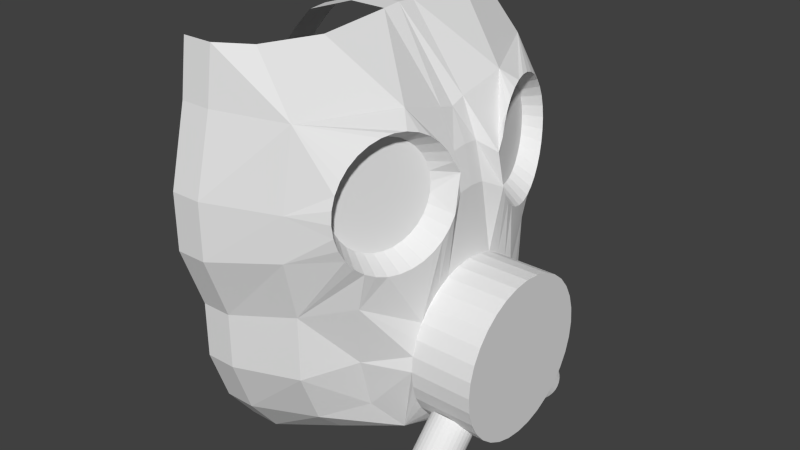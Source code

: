 # Source: MasqueAGaz.blend  (saved by Blender 2.70.0; exported with 4.5.12 LTS)
import bpy
from mathutils import Matrix  # noqa: F401  (used for matrix-valued properties, if any)

bpy.ops.wm.read_factory_settings(use_empty=True)
scene = bpy.context.scene
scene.name = 'Scene'

# ---- collections
col_collection_1 = bpy.data.collections.new('Collection 1'); scene.collection.children.link(col_collection_1)

# ---- world
world_world = bpy.data.worlds.new('World'); scene.world = world_world
world_world.color = (0.05088, 0.05088, 0.05088)
world_world.use_sun_shadow = False
world_world.sun_shadow_jitter_overblur = 0.0
world_world.cycles.sampling_method = 'MANUAL'
world_world.cycles.sample_map_resolution = 256

# ---- meshes
me_cylinder_001 = bpy.data.meshes.new('Cylinder.001')
me_cylinder_001.from_pydata([(1.691, -0.1951, 0.3194), (1.691, -0.1951, 1.095), (1.634, -0.397, 0.3194), (1.634, -0.3827, 1.095), (1.541, -0.5556, 0.3194), (1.541, -0.5556, 1.095), (1.417, -0.7071, 0.3194), (1.417, -0.7071, 1.095), (1.266, -0.8315, 0.3194), (1.266, -0.8315, 1.095), (1.093, -0.9239, 0.3194), (1.093, -0.9239, 1.095), (0.905, -0.9808, 0.3194), (0.905, -0.9808, 1.095), (0.71, -1.0, 0.3194), (0.7099, -1.0, 1.095), (0.5149, -0.9808, 0.3194), (0.5149, -0.9808, 1.095), (0.3273, -0.9239, 0.3194), (0.3273, -0.9239, 1.095), (0.1544, -0.8315, 0.3194), (0.1544, -0.8315, 1.095), (0.002844, -0.7071, 0.3194), (0.002843, -0.7071, 1.095), (-0.1215, -0.5556, 0.3194), (-0.1215, -0.5556, 1.095), (-0.2139, -0.3827, 0.3194), (-0.2139, -0.3827, 1.095), (-0.2708, -0.1951, 0.3194), (-0.2708, -0.1951, 1.095), (-1.033, -0.4352, 0.4363), (-1.159, -0.1951, 0.3194), (-1.479, -0.3429, 0.4231), (-1.358, -0.5047, 0.1568), (-1.237, -0.5171, 0.1604), (-1.12, -0.552, 0.1571), (-0.8995, -0.5046, 0.4238), (-1.012, -0.6081, 0.147), (-0.782, -0.5976, 0.4034), (-0.9174, -0.6831, 0.1306), (-0.6853, -0.7105, 0.3759), (-0.8394, -0.7742, 0.1084), (-0.613, -0.839, 0.3424), (-0.781, -0.8779, 0.08132), (-0.568, -0.9782, 0.3041), (-0.7447, -0.9902, 0.05041), (-0.5519, -1.123, 0.2625), (-0.7317, -1.107, 0.01684), (-0.5654, -1.267, 0.2192), (-0.7427, -1.223, -0.01809), (-0.608, -1.405, 0.1759), (-0.777, -1.335, -0.05306), (-0.6781, -1.533, 0.1342), (-0.8335, -1.438, -0.08671), (-0.7728, -1.644, 0.09571), (-0.91, -1.528, -0.1177), (-0.8887, -1.735, 0.06195), (-1.004, -1.601, -0.145), (-1.021, -1.802, 0.03421), (-1.11, -1.655, -0.1674), (-1.165, -1.843, 0.01354), (-1.227, -1.688, -0.1841), (-1.315, -1.856, 0.0007429), (-1.348, -1.699, -0.1944), (-1.466, -1.841, -0.003693), (-1.469, -1.686, -0.198), (-1.611, -1.798, 0.0004041), (-1.586, -1.652, -0.1947), (-1.744, -1.728, 0.01288), (-1.694, -1.595, -0.1846), (-1.862, -1.635, 0.03324), (-1.789, -1.52, -0.1682), (-1.959, -1.522, 0.06072), (-1.867, -1.429, -0.146), (-2.031, -1.394, 0.09426), (-1.925, -1.326, -0.1189), (-2.076, -1.255, 0.1326), (-1.962, -1.213, -0.088), (-2.092, -1.11, 0.1742), (-1.974, -1.097, -0.05444), (-2.078, -0.966, 0.2175), (-1.964, -0.9804, -0.0195), (-2.036, -0.8275, 0.2608), (-1.929, -0.8686, 0.01547), (-1.966, -0.7001, 0.3025), (-1.873, -0.7659, 0.04912), (-1.871, -0.5888, 0.341), (-1.796, -0.676, 0.08016), (-1.755, -0.4977, 0.3747), (-1.703, -0.6025, 0.1074), (-1.623, -0.4304, 0.4025), (-1.596, -0.5482, 0.1298), (-1.479, -0.5152, 0.1465), (-1.613, -0.1951, 0.2161), (-2.235, -0.7936, 0.04134), (-2.06, -0.2003, 0.04134), (-2.927, -1.145, -0.6947), (-2.984, -0.2355, -0.6947), (-2.268, -1.895, -0.4467), (-2.927, -1.802, -0.9664), (-2.268, -2.13, -1.358), (-2.927, -2.037, -1.357), (-2.268, -2.13, -1.738), (-2.927, -2.037, -1.738), (-1.338, -2.362, -1.358), (-1.338, -2.362, -1.738), (-0.6452, -2.362, -1.358), (-0.6452, -2.362, -1.738), (0.1227, -2.088, -1.358), (0.1227, -2.088, -1.738), (0.8012, -2.088, -1.358), (0.8012, -2.088, -1.738), (1.463, -1.855, -1.358), (1.463, -1.855, -1.738), (1.929, -1.496, -1.358), (1.929, -1.496, -1.738), (2.152, -1.059, -1.358), (2.152, -1.059, -1.738), (-1.338, -2.042, -0.4732), (-0.7871, -2.044, -0.5038), (-0.04442, -1.849, -0.5417), (1.737, -1.206, -0.5724), (0.7489, -1.843, -0.5428), (1.403, -1.568, -0.5635), (0.5927, -1.341, -0.117), (1.662, -0.8075, 0.06341), (-0.2006, -1.496, 0.01581), (1.247, -1.155, -0.1377), (1.57, -1.247, 0.7755), (1.198, -0.8738, 0.7755), (1.56, -1.257, 0.7261), (1.187, -0.8844, 0.7261), (1.556, -1.261, 0.6747), (1.184, -0.888, 0.6747), (1.215, -0.8566, 0.8211), (1.587, -1.23, 0.8211), (1.238, -0.8335, 0.861), (1.611, -1.206, 0.861), (1.267, -0.8053, 0.8938), (1.639, -1.178, 0.8938), (1.299, -0.7731, 0.9181), (1.671, -1.146, 0.9181), (1.334, -0.7382, 0.9331), (1.706, -1.111, 0.9331), (1.37, -0.7019, 0.9382), (1.742, -1.075, 0.9382), (1.407, -0.6656, 0.9331), (1.779, -1.039, 0.9331), (1.442, -0.6307, 0.9181), (1.814, -1.004, 0.9181), (1.474, -0.5985, 0.8938), (1.846, -0.9714, 0.8938), (1.502, -0.5703, 0.861), (1.874, -0.9432, 0.861), (1.525, -0.5471, 0.8211), (1.897, -0.9201, 0.8211), (1.542, -0.5299, 0.7755), (1.915, -0.9029, 0.7755), (1.553, -0.5194, 0.7261), (1.925, -0.8923, 0.7261), (1.557, -0.5158, 0.6747), (1.929, -0.8887, 0.6747), (1.553, -0.5194, 0.6233), (1.925, -0.8923, 0.6233), (1.542, -0.5299, 0.5739), (1.915, -0.9029, 0.5739), (1.525, -0.5471, 0.5284), (1.897, -0.9201, 0.5284), (1.502, -0.5703, 0.4884), (1.874, -0.9432, 0.4884), (1.474, -0.5985, 0.4557), (1.846, -0.9714, 0.4557), (1.442, -0.6307, 0.4313), (1.814, -1.004, 0.4313), (1.407, -0.6656, 0.4163), (1.779, -1.039, 0.4163), (1.37, -0.7019, 0.4113), (1.742, -1.075, 0.4113), (1.334, -0.7382, 0.4163), (1.706, -1.111, 0.4163), (1.299, -0.7731, 0.4313), (1.671, -1.146, 0.4313), (1.267, -0.8053, 0.4557), (1.639, -1.178, 0.4557), (1.238, -0.8335, 0.4884), (1.611, -1.206, 0.4884), (1.215, -0.8566, 0.5284), (1.587, -1.23, 0.5284), (1.198, -0.8738, 0.5739), (1.57, -1.247, 0.5739), (1.187, -0.8844, 0.6233), (1.56, -1.257, 0.6233), (-2.984, -0.2355, -1.153), (-2.778, -0.2355, -1.766), (-2.536, -0.2355, -1.994), (-2.323, -0.2355, -2.167), (-2.067, -0.2355, -2.244), (-1.83, -0.2355, -2.31), (-1.362, -0.2355, -2.365), (-0.5455, -0.2355, -2.401), (-0.1825, -0.4286, -2.452), (0.434, -0.5644, -2.354), (0.768, -0.6155, -2.278), (0.7225, -0.2376, -2.25), (1.71, 1.894e-07, 0.3194), (1.71, 1.894e-07, 1.095), (1.691, 0.1951, 0.3194), (1.691, 0.1951, 1.095), (1.634, 0.397, 0.3194), (1.634, 0.3827, 1.095), (1.541, 0.5556, 0.3194), (1.541, 0.5556, 1.095), (1.417, 0.7071, 0.3194), (1.417, 0.7071, 1.095), (1.266, 0.8315, 0.3194), (1.266, 0.8315, 1.095), (1.093, 0.9239, 0.3194), (1.093, 0.9239, 1.095), (0.905, 0.9808, 0.3194), (0.905, 0.9808, 1.095), (0.71, 1.0, 0.3194), (0.7099, 1.0, 1.095), (0.5149, 0.9808, 0.3194), (0.5149, 0.9808, 1.095), (0.3273, 0.9239, 0.3194), (0.3273, 0.9239, 1.095), (0.1544, 0.8315, 0.3194), (0.1544, 0.8315, 1.095), (0.002844, 0.7071, 0.3194), (0.002843, 0.7071, 1.095), (-0.1215, 0.5556, 0.3194), (-0.1215, 0.5556, 1.095), (-0.2139, 0.3827, 0.3194), (-0.2139, 0.3827, 1.095), (-0.2708, 0.1951, 0.3194), (-0.2708, 0.1951, 1.095), (-0.29, 1.894e-07, 1.095), (-1.033, 0.4352, 0.4363), (-1.159, 0.1951, 0.3194), (-1.479, 0.3378, 0.4231), (-1.358, 0.5047, 0.1568), (-1.237, 0.5171, 0.1604), (-1.12, 0.552, 0.1571), (-0.8995, 0.5046, 0.4238), (-1.012, 0.6081, 0.147), (-0.782, 0.5976, 0.4034), (-0.9174, 0.6831, 0.1306), (-0.6853, 0.7105, 0.3759), (-0.8394, 0.7742, 0.1084), (-0.613, 0.839, 0.3424), (-0.781, 0.8779, 0.08132), (-0.568, 0.9782, 0.3041), (-0.7447, 0.9902, 0.05041), (-0.5519, 1.123, 0.2625), (-0.7317, 1.107, 0.01684), (-0.5654, 1.267, 0.2192), (-0.7427, 1.223, -0.01809), (-0.608, 1.405, 0.1759), (-0.777, 1.335, -0.05306), (-0.6781, 1.533, 0.1342), (-0.8335, 1.438, -0.08671), (-0.7728, 1.644, 0.09571), (-0.91, 1.528, -0.1177), (-0.8887, 1.735, 0.06195), (-1.004, 1.601, -0.145), (-1.021, 1.802, 0.03421), (-1.11, 1.655, -0.1674), (-1.165, 1.843, 0.01354), (-1.227, 1.688, -0.1841), (-1.315, 1.856, 0.0007429), (-1.348, 1.699, -0.1944), (-1.466, 1.841, -0.003693), (-1.469, 1.686, -0.198), (-1.611, 1.798, 0.0004041), (-1.586, 1.652, -0.1947), (-1.744, 1.728, 0.01288), (-1.694, 1.595, -0.1846), (-1.862, 1.635, 0.03324), (-1.789, 1.52, -0.1682), (-1.959, 1.522, 0.06072), (-1.867, 1.429, -0.146), (-2.031, 1.394, 0.09426), (-1.925, 1.326, -0.1189), (-2.076, 1.255, 0.1326), (-1.962, 1.213, -0.088), (-2.092, 1.11, 0.1742), (-1.974, 1.097, -0.05444), (-2.078, 0.966, 0.2175), (-1.964, 0.9804, -0.0195), (-2.036, 0.8275, 0.2608), (-1.929, 0.8686, 0.01547), (-1.966, 0.7001, 0.3025), (-1.873, 0.7659, 0.04912), (-1.871, 0.5888, 0.341), (-1.796, 0.676, 0.08016), (-1.755, 0.4977, 0.3747), (-1.703, 0.6025, 0.1074), (-1.623, 0.4304, 0.4025), (-1.596, 0.5482, 0.1298), (-1.479, 0.5152, 0.1465), (-1.178, 1.894e-07, 0.3194), (-1.613, 0.1951, 0.2161), (-2.207, 0.8343, 0.04134), (-2.08, 0.1798, 0.04134), (-2.927, 1.145, -0.6947), (-2.984, 0.2355, -0.6947), (-3.003, 1.894e-07, -0.6947), (-2.268, 1.895, -0.4467), (-2.927, 1.802, -0.9664), (-2.268, 2.13, -1.358), (-2.927, 2.037, -1.357), (-2.268, 2.13, -1.738), (-2.927, 2.037, -1.738), (-1.338, 2.362, -1.358), (-1.338, 2.362, -1.738), (-0.6452, 2.362, -1.358), (-0.6452, 2.362, -1.738), (0.1227, 2.088, -1.358), (0.1227, 2.088, -1.738), (0.8012, 2.088, -1.358), (0.8012, 2.088, -1.738), (1.463, 1.855, -1.358), (1.463, 1.855, -1.738), (1.929, 1.496, -1.358), (1.929, 1.496, -1.738), (2.152, 1.059, -1.358), (2.152, 1.059, -1.738), (2.258, 1.894e-07, -1.738), (-1.338, 2.042, -0.4732), (-0.7871, 2.044, -0.5038), (-0.04442, 1.849, -0.5417), (1.737, 1.206, -0.5724), (0.7489, 1.843, -0.5428), (1.403, 1.568, -0.5635), (0.5927, 1.341, -0.117), (1.662, 0.8075, 0.06341), (-0.2006, 1.496, 0.01581), (1.247, 1.155, -0.1377), (1.57, 1.247, 0.7755), (1.198, 0.8738, 0.7755), (1.56, 1.257, 0.7261), (1.187, 0.8844, 0.7261), (1.556, 1.261, 0.6747), (1.184, 0.888, 0.6747), (1.215, 0.8566, 0.8211), (1.587, 1.23, 0.8211), (1.238, 0.8335, 0.861), (1.611, 1.206, 0.861), (1.267, 0.8053, 0.8938), (1.639, 1.178, 0.8938), (1.299, 0.7731, 0.9181), (1.671, 1.146, 0.9181), (1.334, 0.7382, 0.9331), (1.706, 1.111, 0.9331), (1.37, 0.7019, 0.9382), (1.742, 1.075, 0.9382), (1.407, 0.6656, 0.9331), (1.779, 1.039, 0.9331), (1.442, 0.6307, 0.9181), (1.814, 1.004, 0.9181), (1.474, 0.5985, 0.8938), (1.846, 0.9714, 0.8938), (1.502, 0.5703, 0.861), (1.874, 0.9432, 0.861), (1.525, 0.5471, 0.8211), (1.897, 0.9201, 0.8211), (1.542, 0.5299, 0.7755), (1.915, 0.9029, 0.7755), (1.553, 0.5194, 0.7261), (1.925, 0.8923, 0.7261), (1.557, 0.5158, 0.6747), (1.929, 0.8887, 0.6747), (1.553, 0.5194, 0.6233), (1.925, 0.8923, 0.6233), (1.542, 0.5299, 0.5739), (1.915, 0.9029, 0.5739), (1.525, 0.5471, 0.5284), (1.897, 0.9201, 0.5284), (1.502, 0.5703, 0.4884), (1.874, 0.9432, 0.4884), (1.474, 0.5985, 0.4557), (1.846, 0.9714, 0.4557), (1.442, 0.6307, 0.4313), (1.814, 1.004, 0.4313), (1.407, 0.6656, 0.4163), (1.779, 1.039, 0.4163), (1.37, 0.7019, 0.4113), (1.742, 1.075, 0.4113), (1.334, 0.7382, 0.4163), (1.706, 1.111, 0.4163), (1.299, 0.7731, 0.4313), (1.671, 1.146, 0.4313), (1.267, 0.8053, 0.4557), (1.639, 1.178, 0.4557), (1.238, 0.8335, 0.4884), (1.611, 1.206, 0.4884), (1.215, 0.8566, 0.5284), (1.587, 1.23, 0.5284), (1.198, 0.8738, 0.5739), (1.57, 1.247, 0.5739), (1.187, 0.8844, 0.6233), (1.56, 1.257, 0.6233), (-0.29, 1.894e-07, 0.3194), (-1.632, 1.894e-07, 0.2161), (-2.017, 1.894e-07, 0.04134), (2.258, 1.894e-07, -1.358), (-2.984, 0.2355, -1.153), (-3.003, 1.894e-07, -1.153), (-2.778, 0.2355, -1.766), (-2.797, 1.894e-07, -1.766), (-2.536, 0.2355, -1.994), (-2.555, 1.894e-07, -1.994), (-2.323, 0.2355, -2.167), (-2.342, 1.894e-07, -2.167), (-2.067, 0.2355, -2.244), (-2.087, 1.894e-07, -2.244), (-1.83, 0.2355, -2.31), (-1.849, 1.894e-07, -2.31), (-1.362, 0.2355, -2.365), (-1.381, 1.894e-07, -2.365), (-0.5455, 0.2355, -2.401), (-0.5647, 1.894e-07, -2.401), (-0.1825, 0.4286, -2.452), (-0.4829, 1.894e-07, -2.431), (0.434, 0.5644, -2.354), (0.5643, 1.894e-07, -2.29), (0.768, 0.6155, -2.278), (0.7225, 0.2376, -2.25)], [], [(204, 205, 1, 0), (0, 1, 3, 2), (2, 3, 5, 4), (4, 5, 7, 6), (6, 7, 9, 8), (8, 9, 11, 10), (10, 11, 13, 12), (12, 13, 15, 14), (14, 15, 17, 16), (16, 17, 19, 18), (18, 19, 21, 20), (20, 21, 23, 22), (22, 23, 25, 24), (24, 25, 27, 26), (26, 27, 29, 28), (30, 34, 35), (36, 37, 39, 38), (38, 39, 41, 40), (40, 41, 43, 42), (42, 43, 45, 44), (44, 45, 47, 46), (46, 47, 49, 48), (48, 49, 51, 50), (50, 51, 53, 52), (52, 53, 55, 54), (54, 55, 57, 56), (56, 57, 59, 58), (58, 59, 61, 60), (60, 61, 63, 62), (62, 63, 65, 64), (64, 65, 67, 66), (66, 67, 69, 68), (68, 69, 71, 70), (70, 71, 73, 72), (72, 73, 75, 74), (74, 75, 77, 76), (76, 77, 79, 78), (78, 79, 81, 80), (80, 81, 83, 82), (82, 83, 85, 84), (84, 85, 87, 86), (86, 87, 89, 88), (88, 89, 91, 90), (34, 33, 92, 91, 89, 87, 85, 83, 81, 79, 77, 75, 73, 71, 69, 67, 65, 63, 61, 59, 57, 55, 53, 51, 49, 47, 45, 43, 41, 39, 37, 35), (32, 33, 34, 30), (30, 35, 37, 36), (26, 28, 31, 30), (94, 95, 97, 96), (32, 92, 33), (90, 91, 92, 32), (30, 31, 93, 32), (32, 93, 95, 94), (36, 24, 26, 30), (38, 22, 24, 36), (42, 20, 22, 38, 40), (82, 84, 86, 88, 90, 32, 94), (94, 96, 99, 98), (98, 99, 101, 100), (100, 101, 103, 102), (100, 102, 105, 104), (104, 105, 107, 106), (106, 107, 109, 108), (108, 109, 111, 110), (110, 111, 113, 112), (112, 113, 115, 114), (114, 115, 117, 116), (98, 100, 104, 118), (118, 104, 106, 119), (119, 106, 108, 120), (123, 112, 114, 121), (120, 108, 110, 122), (122, 110, 112, 123), (118, 119, 60, 62), (114, 116, 121), (121, 116, 0), (0, 2, 121), (82, 94, 80), (64, 118, 62), (66, 118, 64), (98, 118, 66), (68, 98, 66), (70, 72, 74, 76, 78, 80, 94, 98), (70, 98, 68), (123, 121, 125, 127), (119, 120, 56), (60, 119, 58), (58, 119, 56), (54, 120, 52), (56, 120, 54), (120, 122, 124, 126), (122, 123, 127, 124), (126, 124, 16), (52, 120, 126), (52, 126, 50), (50, 126, 48), (48, 126, 20), (48, 20, 46), (46, 20, 44), (44, 20, 42), (18, 20, 126), (18, 126, 16), (16, 124, 14), (124, 127, 14), (127, 125, 14), (164, 165, 167, 166), (144, 145, 147, 146), (146, 147, 149, 148), (2, 125, 121), (14, 125, 12), (10, 12, 125), (8, 10, 125), (6, 8, 125), (4, 6, 125), (2, 4, 125), (142, 143, 145, 144), (162, 163, 165, 164), (140, 141, 143, 142), (160, 161, 163, 162), (138, 139, 141, 140), (158, 159, 161, 160), (136, 137, 139, 138), (156, 157, 159, 158), (134, 135, 137, 136), (154, 155, 157, 156), (129, 128, 135, 134), (152, 153, 155, 154), (131, 130, 128, 129), (150, 151, 153, 152), (133, 132, 130, 131), (148, 149, 151, 150), (166, 167, 169, 168), (168, 169, 171, 170), (170, 171, 173, 172), (172, 173, 175, 174), (174, 175, 177, 176), (176, 177, 179, 178), (178, 179, 181, 180), (180, 181, 183, 182), (182, 183, 185, 184), (184, 185, 187, 186), (186, 187, 189, 188), (171, 169, 167, 165, 163, 161, 159, 157, 155, 153, 151, 149, 147, 145, 143, 141, 139, 137, 135, 128, 130, 132, 191, 189, 187, 185, 183, 181, 179, 177, 175, 173), (190, 191, 132, 133), (188, 189, 191, 190), (1, 205, 236, 29, 27, 25, 23, 21, 19, 17, 15, 13, 11, 9, 7, 5, 3), (28, 29, 236, 402), (31, 300, 403, 93), (28, 402, 300, 31), (93, 403, 404, 95), (95, 404, 306, 97), (116, 117, 327, 405), (204, 0, 116, 405), (97, 306, 407, 192), (192, 407, 409, 193), (193, 409, 411, 194), (194, 411, 413, 195), (195, 413, 415, 196), (196, 415, 417, 197), (197, 417, 419, 198), (198, 419, 421, 199), (199, 421, 423, 200), (200, 423, 425, 201), (201, 425, 203, 202), (202, 203, 117, 115), (204, 206, 207, 205), (206, 208, 209, 207), (208, 210, 211, 209), (210, 212, 213, 211), (212, 214, 215, 213), (214, 216, 217, 215), (216, 218, 219, 217), (218, 220, 221, 219), (220, 222, 223, 221), (222, 224, 225, 223), (224, 226, 227, 225), (226, 228, 229, 227), (228, 230, 231, 229), (230, 232, 233, 231), (232, 234, 235, 233), (237, 242, 241), (243, 245, 246, 244), (245, 247, 248, 246), (247, 249, 250, 248), (249, 251, 252, 250), (251, 253, 254, 252), (253, 255, 256, 254), (255, 257, 258, 256), (257, 259, 260, 258), (259, 261, 262, 260), (261, 263, 264, 262), (263, 265, 266, 264), (265, 267, 268, 266), (267, 269, 270, 268), (269, 271, 272, 270), (271, 273, 274, 272), (273, 275, 276, 274), (275, 277, 278, 276), (277, 279, 280, 278), (279, 281, 282, 280), (281, 283, 284, 282), (283, 285, 286, 284), (285, 287, 288, 286), (287, 289, 290, 288), (289, 291, 292, 290), (291, 293, 294, 292), (293, 295, 296, 294), (295, 297, 298, 296), (241, 242, 244, 246, 248, 250, 252, 254, 256, 258, 260, 262, 264, 266, 268, 270, 272, 274, 276, 278, 280, 282, 284, 286, 288, 290, 292, 294, 296, 298, 299, 240), (239, 237, 241, 240), (237, 243, 244, 242), (232, 237, 238, 234), (302, 304, 305, 303), (239, 240, 299), (297, 239, 299, 298), (237, 239, 301, 238), (239, 302, 303, 301), (243, 237, 232, 230), (245, 243, 230, 228), (249, 247, 245, 228, 226), (289, 302, 239, 297, 295, 293, 291), (302, 307, 308, 304), (307, 309, 310, 308), (309, 311, 312, 310), (309, 313, 314, 311), (313, 315, 316, 314), (315, 317, 318, 316), (317, 319, 320, 318), (319, 321, 322, 320), (321, 323, 324, 322), (323, 325, 326, 324), (307, 328, 313, 309), (328, 329, 315, 313), (329, 330, 317, 315), (333, 331, 323, 321), (330, 332, 319, 317), (332, 333, 321, 319), (328, 269, 267, 329), (323, 331, 325), (331, 206, 325), (206, 331, 208), (289, 287, 302), (271, 269, 328), (273, 271, 328), (307, 273, 328), (275, 273, 307), (277, 307, 302, 287, 285, 283, 281, 279), (277, 275, 307), (333, 337, 335, 331), (329, 263, 330), (267, 265, 329), (265, 263, 329), (261, 259, 330), (263, 261, 330), (330, 336, 334, 332), (332, 334, 337, 333), (336, 222, 334), (259, 336, 330), (259, 257, 336), (257, 255, 336), (255, 226, 336), (255, 253, 226), (253, 251, 226), (251, 249, 226), (224, 336, 226), (224, 222, 336), (222, 220, 334), (334, 220, 337), (337, 220, 335), (374, 376, 377, 375), (354, 356, 357, 355), (356, 358, 359, 357), (208, 331, 335), (220, 218, 335), (216, 335, 218), (214, 335, 216), (212, 335, 214), (210, 335, 212), (208, 335, 210), (352, 354, 355, 353), (372, 374, 375, 373), (350, 352, 353, 351), (370, 372, 373, 371), (348, 350, 351, 349), (368, 370, 371, 369), (346, 348, 349, 347), (366, 368, 369, 367), (344, 346, 347, 345), (364, 366, 367, 365), (339, 344, 345, 338), (362, 364, 365, 363), (341, 339, 338, 340), (360, 362, 363, 361), (343, 341, 340, 342), (358, 360, 361, 359), (376, 378, 379, 377), (378, 380, 381, 379), (380, 382, 383, 381), (382, 384, 385, 383), (384, 386, 387, 385), (386, 388, 389, 387), (388, 390, 391, 389), (390, 392, 393, 391), (392, 394, 395, 393), (394, 396, 397, 395), (396, 398, 399, 397), (381, 383, 385, 387, 389, 391, 393, 395, 397, 399, 401, 342, 340, 338, 345, 347, 349, 351, 353, 355, 357, 359, 361, 363, 365, 367, 369, 371, 373, 375, 377, 379), (400, 343, 342, 401), (398, 400, 401, 399), (207, 209, 211, 213, 215, 217, 219, 221, 223, 225, 227, 229, 231, 233, 235, 236, 205), (234, 402, 236, 235), (238, 301, 403, 300), (234, 238, 300, 402), (301, 303, 404, 403), (303, 305, 306, 404), (325, 405, 327, 326), (204, 405, 325, 206), (305, 406, 407, 306), (406, 408, 409, 407), (408, 410, 411, 409), (410, 412, 413, 411), (412, 414, 415, 413), (414, 416, 417, 415), (416, 418, 419, 417), (418, 420, 421, 419), (420, 422, 423, 421), (422, 424, 425, 423), (424, 426, 427, 425), (426, 324, 326, 427)])
_uv = me_cylinder_001.uv_layers.new(name='UVMap')
_uv.uv.foreach_set('vector', [0.2049, 0.6831, 0.2831, 0.6831, 0.2831, 0.6851, 0.2049, 0.6851, 0.2049, 0.6851, 0.2831, 0.6851, 0.2831, 0.6908, 0.2049, 0.6908, 0.2049, 0.6908, 0.2831, 0.6908, 0.2831, 0.7001, 0.2049, 0.7001, 0.2049, 0.7001, 0.2831, 0.7001, 0.2831, 0.7127, 0.2049, 0.7127, 0.2049, 0.7127, 0.2831, 0.7127, 0.2831, 0.7279, 0.2049, 0.7279, 0.2049, 0.7279, 0.2831, 0.7279, 0.2831, 0.7454, 0.2049, 0.7454, 0.2049, 0.7454, 0.2831, 0.7454, 0.2831, 0.7643, 0.2049, 0.7643, 0.2049, 0.7643, 0.2831, 0.7643, 0.2831, 0.7839, 0.2049, 0.7839, 0.2049, 0.7839, 0.2831, 0.7839, 0.2831, 0.8036, 0.2049, 0.8036, 0.2049, 0.8036, 0.2831, 0.8036, 0.2831, 0.8225, 0.2049, 0.8225, 0.2049, 0.8225, 0.2831, 0.8225, 0.2831, 0.84, 0.2049, 0.84, 0.2049, 0.84, 0.2831, 0.84, 0.2831, 0.8552, 0.2049, 0.8552, 0.2049, 0.8552, 0.2831, 0.8552, 0.2831, 0.8678, 0.2049, 0.8678, 0.2049, 0.8678, 0.2831, 0.8678, 0.2831, 0.8771, 0.2049, 0.8771, 0.2049, 0.8771, 0.2831, 0.8771, 0.2831, 0.8828, 0.2049, 0.8828, 0.5889, 0.7098, 0.5774, 0.7386, 0.5724, 0.7221, 0.5791, 0.6909, 0.5645, 0.7068, 0.5539, 0.6934, 0.566, 0.6743, 0.566, 0.6743, 0.5539, 0.6934, 0.541, 0.6824, 0.55, 0.6606, 0.55, 0.6606, 0.541, 0.6824, 0.5263, 0.6741, 0.5318, 0.6504, 0.5318, 0.6504, 0.5263, 0.6741, 0.5104, 0.669, 0.5121, 0.644, 0.5121, 0.644, 0.5104, 0.669, 0.4939, 0.6672, 0.4917, 0.6417, 0.4917, 0.6417, 0.4939, 0.6672, 0.4775, 0.6687, 0.4713, 0.6436, 0.4713, 0.6436, 0.4775, 0.6687, 0.4617, 0.6736, 0.4517, 0.6497, 0.4517, 0.6497, 0.4617, 0.6736, 0.4471, 0.6816, 0.4337, 0.6596, 0.4337, 0.6596, 0.4471, 0.6816, 0.4344, 0.6924, 0.4179, 0.673, 0.4179, 0.673, 0.4344, 0.6924, 0.424, 0.7056, 0.4051, 0.6894, 0.4051, 0.6894, 0.424, 0.7056, 0.4163, 0.7207, 0.3955, 0.7081, 0.3955, 0.7081, 0.4163, 0.7207, 0.4117, 0.7372, 0.3898, 0.7285, 0.3898, 0.7285, 0.4117, 0.7372, 0.4102, 0.7543, 0.3879, 0.7497, 0.3879, 0.7497, 0.4102, 0.7543, 0.412, 0.7715, 0.3901, 0.771, 0.3901, 0.771, 0.412, 0.7715, 0.4169, 0.788, 0.3962, 0.7915, 0.3962, 0.7915, 0.4169, 0.788, 0.4248, 0.8033, 0.406, 0.8104, 0.406, 0.8104, 0.4248, 0.8033, 0.4354, 0.8167, 0.4192, 0.827, 0.4192, 0.827, 0.4354, 0.8167, 0.4483, 0.8277, 0.4352, 0.8407, 0.4352, 0.8407, 0.4483, 0.8277, 0.463, 0.836, 0.4533, 0.8509, 0.4533, 0.8509, 0.463, 0.836, 0.4789, 0.8411, 0.473, 0.8573, 0.473, 0.8573, 0.4789, 0.8411, 0.4954, 0.8429, 0.4935, 0.8596, 0.4935, 0.8596, 0.4954, 0.8429, 0.5118, 0.8414, 0.5139, 0.8576, 0.5139, 0.8576, 0.5118, 0.8414, 0.5276, 0.8365, 0.5335, 0.8516, 0.5335, 0.8516, 0.5276, 0.8365, 0.5422, 0.8285, 0.5515, 0.8417, 0.5515, 0.8417, 0.5422, 0.8285, 0.5549, 0.8177, 0.5672, 0.8283, 0.5672, 0.8283, 0.5549, 0.8177, 0.5653, 0.8045, 0.5801, 0.8119, 0.5801, 0.8119, 0.5653, 0.8045, 0.573, 0.7894, 0.5896, 0.7932, 0.5774, 0.7386, 0.5791, 0.7558, 0.5776, 0.7729, 0.573, 0.7894, 0.5653, 0.8045, 0.5549, 0.8177, 0.5422, 0.8285, 0.5276, 0.8365, 0.5118, 0.8414, 0.4954, 0.8429, 0.4789, 0.8411, 0.463, 0.836, 0.4483, 0.8277, 0.4354, 0.8167, 0.4248, 0.8033, 0.4169, 0.788, 0.412, 0.7715, 0.4102, 0.7543, 0.4117, 0.7372, 0.4163, 0.7207, 0.424, 0.7056, 0.4344, 0.6924, 0.4471, 0.6816, 0.4617, 0.6736, 0.4775, 0.6687, 0.4939, 0.6672, 0.5104, 0.669, 0.5263, 0.6741, 0.541, 0.6824, 0.5539, 0.6934, 0.5645, 0.7068, 0.5724, 0.7221, 0.602, 0.7728, 0.5791, 0.7558, 0.5774, 0.7386, 0.5889, 0.7098, 0.5889, 0.7098, 0.5724, 0.7221, 0.5645, 0.7068, 0.5791, 0.6909, 0.5964, 0.5939, 0.6229, 0.602, 0.6229, 0.7276, 0.5889, 0.7098, 0.5383, 0.8797, 0.6222, 0.8551, 0.6172, 0.9858, 0.4885, 0.9777, 0.602, 0.7728, 0.5776, 0.7729, 0.5791, 0.7558, 0.5896, 0.7932, 0.573, 0.7894, 0.5776, 0.7729, 0.602, 0.7728, 0.5889, 0.7098, 0.6229, 0.7276, 0.6229, 0.7918, 0.602, 0.7728, 0.602, 0.7728, 0.6229, 0.7918, 0.6222, 0.8551, 0.5383, 0.8797, 0.5791, 0.6909, 0.5719, 0.5808, 0.5964, 0.5939, 0.5889, 0.7098, 0.566, 0.6743, 0.5505, 0.5633, 0.5719, 0.5808, 0.5791, 0.6909, 0.5318, 0.6504, 0.5329, 0.5418, 0.5505, 0.5633, 0.566, 0.6743, 0.55, 0.6606, 0.5335, 0.8516, 0.5515, 0.8417, 0.5672, 0.8283, 0.5801, 0.8119, 0.5896, 0.7932, 0.602, 0.7728, 0.5383, 0.8797, 0.5383, 0.8797, 0.4885, 0.9777, 0.3956, 0.9777, 0.3824, 0.8844, 0.3824, 0.8844, 0.3956, 0.9777, 0.3623, 0.9777, 0.3492, 0.8844, 0.02806, 0.9481, 0.02811, 0.9897, 0.004097, 0.9897, 0.004047, 0.9481, 0.02806, 0.9481, 0.004047, 0.9481, 0.004047, 0.8894, 0.02806, 0.8894, 0.02806, 0.8894, 0.004047, 0.8894, 0.004047, 0.8458, 0.02806, 0.8458, 0.02806, 0.8458, 0.004047, 0.8458, 0.004047, 0.7973, 0.02806, 0.7973, 0.02806, 0.7973, 0.004047, 0.7973, 0.004047, 0.7546, 0.02806, 0.7546, 0.02806, 0.7546, 0.004047, 0.7546, 0.004047, 0.7128, 0.02806, 0.7128, 0.02806, 0.7128, 0.004047, 0.7128, 0.004047, 0.6834, 0.02806, 0.6834, 0.02806, 0.6834, 0.004047, 0.6834, 0.004047, 0.6694, 0.02806, 0.6694, 0.3824, 0.8844, 0.3492, 0.8844, 0.3164, 0.7529, 0.3616, 0.7529, 0.3616, 0.7529, 0.3164, 0.7529, 0.3164, 0.6549, 0.3614, 0.675, 0.3614, 0.675, 0.3164, 0.6549, 0.3551, 0.5463, 0.3889, 0.5699, 0.4288, 0.3652, 0.3881, 0.3567, 0.4389, 0.2908, 0.4799, 0.3179, 0.3889, 0.5699, 0.3551, 0.5463, 0.3551, 0.4503, 0.3898, 0.4577, 0.3898, 0.4577, 0.3551, 0.4503, 0.3881, 0.3567, 0.4288, 0.3652, 0.3616, 0.7529, 0.3614, 0.675, 0.3898, 0.7285, 0.3879, 0.7497, 0.4389, 0.2908, 0.5006, 0.2593, 0.4799, 0.3179, 0.4799, 0.3179, 0.5006, 0.2593, 0.6229, 0.3245, 0.6229, 0.3245, 0.5943, 0.3325, 0.4799, 0.3179, 0.5335, 0.8516, 0.5383, 0.8797, 0.5139, 0.8576, 0.3901, 0.771, 0.3616, 0.7529, 0.3879, 0.7497, 0.3962, 0.7915, 0.3616, 0.7529, 0.3901, 0.771, 0.3824, 0.8844, 0.3616, 0.7529, 0.3962, 0.7915, 0.406, 0.8104, 0.3824, 0.8844, 0.3962, 0.7915, 0.4192, 0.827, 0.4352, 0.8407, 0.4533, 0.8509, 0.473, 0.8573, 0.4935, 0.8596, 0.5139, 0.8576, 0.5383, 0.8797, 0.3824, 0.8844, 0.4192, 0.827, 0.3824, 0.8844, 0.406, 0.8104, 0.4288, 0.3652, 0.4799, 0.3179, 0.5363, 0.3286, 0.4872, 0.3872, 0.3614, 0.675, 0.3889, 0.5699, 0.4051, 0.6894, 0.3898, 0.7285, 0.3614, 0.675, 0.3955, 0.7081, 0.3955, 0.7081, 0.3614, 0.675, 0.4051, 0.6894, 0.4179, 0.673, 0.3889, 0.5699, 0.4337, 0.6596, 0.4051, 0.6894, 0.3889, 0.5699, 0.4179, 0.673, 0.3889, 0.5699, 0.3898, 0.4577, 0.4608, 0.4798, 0.4389, 0.592, 0.3898, 0.4577, 0.4288, 0.3652, 0.4872, 0.3872, 0.4608, 0.4798, 0.4389, 0.592, 0.4608, 0.4798, 0.5118, 0.4908, 0.4337, 0.6596, 0.3889, 0.5699, 0.4389, 0.592, 0.4337, 0.6596, 0.4389, 0.592, 0.4517, 0.6497, 0.4517, 0.6497, 0.4389, 0.592, 0.4713, 0.6436, 0.4713, 0.6436, 0.4389, 0.592, 0.5329, 0.5418, 0.4713, 0.6436, 0.5329, 0.5418, 0.4917, 0.6417, 0.4917, 0.6417, 0.5329, 0.5418, 0.5121, 0.644, 0.5121, 0.644, 0.5329, 0.5418, 0.5318, 0.6504, 0.5198, 0.5174, 0.5329, 0.5418, 0.4389, 0.592, 0.5198, 0.5174, 0.4389, 0.592, 0.5118, 0.4908, 0.5118, 0.4908, 0.4608, 0.4798, 0.5091, 0.4632, 0.4608, 0.4798, 0.4872, 0.3872, 0.5091, 0.4632, 0.4872, 0.3872, 0.5363, 0.3286, 0.5091, 0.4632, 0.3844, 0.1431, 0.3259, 0.08467, 0.3232, 0.08737, 0.3817, 0.1458, 0.3574, 0.1701, 0.2989, 0.1117, 0.3046, 0.106, 0.3631, 0.1644, 0.3631, 0.1644, 0.3046, 0.106, 0.3101, 0.1005, 0.3686, 0.1589, 0.7838, 0.007397, 0.7392, 0.07888, 0.6285, 0.1483, 0.5091, 0.4632, 0.5363, 0.3286, 0.5118, 0.4356, 0.5198, 0.4091, 0.5118, 0.4356, 0.5363, 0.3286, 0.5329, 0.3846, 0.5198, 0.4091, 0.5363, 0.3286, 0.5505, 0.3632, 0.5329, 0.3846, 0.5363, 0.3286, 0.5719, 0.3456, 0.5505, 0.3632, 0.5363, 0.3286, 0.5943, 0.3325, 0.5719, 0.3456, 0.5363, 0.3286, 0.3517, 0.1758, 0.2932, 0.1174, 0.2989, 0.1117, 0.3574, 0.1701, 0.3861, 0.1414, 0.3276, 0.083, 0.3259, 0.08467, 0.3844, 0.1431, 0.3463, 0.1813, 0.2877, 0.1229, 0.2932, 0.1174, 0.3517, 0.1758, 0.3866, 0.1409, 0.3281, 0.08244, 0.3276, 0.083, 0.3861, 0.1414, 0.3412, 0.1864, 0.2827, 0.128, 0.2877, 0.1229, 0.3463, 0.1813, 0.3861, 0.1414, 0.3276, 0.083, 0.3281, 0.08244, 0.3866, 0.1409, 0.3368, 0.1908, 0.2783, 0.1324, 0.2827, 0.128, 0.3412, 0.1864, 0.3844, 0.1431, 0.3259, 0.08467, 0.3276, 0.083, 0.3861, 0.1414, 0.3332, 0.1944, 0.2746, 0.136, 0.2783, 0.1324, 0.3368, 0.1908, 0.3817, 0.1458, 0.3232, 0.08737, 0.3259, 0.08467, 0.3844, 0.1431, 0.3305, 0.1971, 0.2719, 0.1387, 0.2746, 0.136, 0.3332, 0.1944, 0.3781, 0.1494, 0.3196, 0.09101, 0.3232, 0.08737, 0.3817, 0.1458, 0.3288, 0.1988, 0.2703, 0.1404, 0.2719, 0.1387, 0.3305, 0.1971, 0.3737, 0.1539, 0.3151, 0.09544, 0.3196, 0.09101, 0.3781, 0.1494, 0.3282, 0.1994, 0.2697, 0.141, 0.2703, 0.1404, 0.3288, 0.1988, 0.3686, 0.1589, 0.3101, 0.1005, 0.3151, 0.09544, 0.3737, 0.1539, 0.3817, 0.1458, 0.3232, 0.08737, 0.3196, 0.09101, 0.3781, 0.1494, 0.3781, 0.1494, 0.3196, 0.09101, 0.3151, 0.09544, 0.3737, 0.1539, 0.3737, 0.1539, 0.3151, 0.09544, 0.3101, 0.1005, 0.3686, 0.1589, 0.3686, 0.1589, 0.3101, 0.1005, 0.3046, 0.106, 0.3631, 0.1644, 0.3631, 0.1644, 0.3046, 0.106, 0.2989, 0.1117, 0.3574, 0.1701, 0.3574, 0.1701, 0.2989, 0.1117, 0.2932, 0.1174, 0.3517, 0.1758, 0.3517, 0.1758, 0.2932, 0.1174, 0.2877, 0.1229, 0.3463, 0.1813, 0.3463, 0.1813, 0.2877, 0.1229, 0.2827, 0.128, 0.3412, 0.1864, 0.3412, 0.1864, 0.2827, 0.128, 0.2783, 0.1324, 0.3368, 0.1908, 0.3368, 0.1908, 0.2783, 0.1324, 0.2746, 0.136, 0.3332, 0.1944, 0.3332, 0.1944, 0.2746, 0.136, 0.2719, 0.1387, 0.3305, 0.1971, 0.5545, 0.1099, 0.5448, 0.1059, 0.5361, 0.1001, 0.5286, 0.09268, 0.5228, 0.08396, 0.5188, 0.07427, 0.5167, 0.06398, 0.5167, 0.05349, 0.5188, 0.0432, 0.5228, 0.0335, 0.5286, 0.02478, 0.5361, 0.01736, 0.5448, 0.01153, 0.5545, 0.007516, 0.5648, 0.00547, 0.5753, 0.00547, 0.5855, 0.007517, 0.5952, 0.01153, 0.604, 0.01736, 0.6114, 0.02478, 0.6172, 0.0335, 0.6212, 0.0432, 0.6233, 0.05349, 0.6233, 0.06398, 0.6212, 0.07427, 0.6172, 0.08396, 0.6114, 0.09268, 0.604, 0.1001, 0.5952, 0.1059, 0.5855, 0.1099, 0.5753, 0.112, 0.5648, 0.112, 0.3288, 0.1988, 0.2703, 0.1404, 0.2697, 0.141, 0.3282, 0.1994, 0.3305, 0.1971, 0.2719, 0.1387, 0.2703, 0.1404, 0.3288, 0.1988, 0.6229, 0.3245, 0.6505, 0.3218, 0.6505, 0.6047, 0.6229, 0.602, 0.5964, 0.5939, 0.5719, 0.5808, 0.5505, 0.5633, 0.5329, 0.5418, 0.5198, 0.5174, 0.5118, 0.4908, 0.5091, 0.4632, 0.5118, 0.4356, 0.5198, 0.4091, 0.5329, 0.3846, 0.5505, 0.3632, 0.5719, 0.3456, 0.5964, 0.3325, 0.2049, 0.8828, 0.2831, 0.8828, 0.2831, 0.8848, 0.2049, 0.8848, 0.6229, 0.7276, 0.6505, 0.7303, 0.6505, 0.7945, 0.6229, 0.7918, 0.6229, 0.602, 0.6505, 0.6047, 0.6505, 0.7303, 0.6229, 0.7276, 0.6229, 0.7918, 0.6505, 0.7945, 0.6505, 0.849, 0.6222, 0.8551, 0.6222, 0.8551, 0.6505, 0.849, 0.6505, 0.9885, 0.6172, 0.9858, 0.8274, 0.1357, 0.8034, 0.1357, 0.8034, 0.06892, 0.8274, 0.06892, 0.6505, 0.3218, 0.6229, 0.3245, 0.5006, 0.2593, 0.6505, 0.2442, 0.1592, 0.4832, 0.1379, 0.485, 0.1379, 0.485, 0.1592, 0.4832, 0.1592, 0.4832, 0.1379, 0.485, 0.1379, 0.4662, 0.1592, 0.4645, 0.1592, 0.4645, 0.1379, 0.4662, 0.1379, 0.4442, 0.1592, 0.4425, 0.1592, 0.4425, 0.1379, 0.4442, 0.1379, 0.4249, 0.1592, 0.4232, 0.1592, 0.4232, 0.1379, 0.4249, 0.1379, 0.4017, 0.1592, 0.4, 0.1592, 0.4, 0.1379, 0.4017, 0.1379, 0.3802, 0.1592, 0.3784, 0.1592, 0.3784, 0.1379, 0.3802, 0.1379, 0.3377, 0.1592, 0.3359, 0.1592, 0.3359, 0.1379, 0.3377, 0.1379, 0.2635, 0.1592, 0.2618, 0.1592, 0.2618, 0.1379, 0.2635, 0.1379, 0.2561, 0.1768, 0.2288, 0.1768, 0.2288, 0.1379, 0.2561, 0.1379, 0.161, 0.1891, 0.1728, 0.1891, 0.1728, 0.1379, 0.161, 0.1594, 0.1466, 0.1938, 0.1425, 0.1938, 0.1425, 0.1594, 0.1466, 0.2341, 0.01682, 0.2737, 0.03705, 0.2049, 0.6831, 0.2049, 0.6851, 0.2831, 0.6851, 0.2831, 0.6831, 0.2049, 0.6851, 0.2049, 0.6908, 0.2831, 0.6908, 0.2831, 0.6851, 0.2049, 0.6908, 0.2049, 0.7001, 0.2831, 0.7001, 0.2831, 0.6908, 0.2049, 0.7001, 0.2049, 0.7127, 0.2831, 0.7127, 0.2831, 0.7001, 0.2049, 0.7127, 0.2049, 0.7279, 0.2831, 0.7279, 0.2831, 0.7127, 0.2049, 0.7279, 0.2049, 0.7454, 0.2831, 0.7454, 0.2831, 0.7279, 0.2049, 0.7454, 0.2049, 0.7643, 0.2831, 0.7643, 0.2831, 0.7454, 0.2049, 0.7643, 0.2049, 0.7839, 0.2831, 0.7839, 0.2831, 0.7643, 0.2049, 0.7839, 0.2049, 0.8036, 0.2831, 0.8036, 0.2831, 0.7839, 0.2049, 0.8036, 0.2049, 0.8225, 0.2831, 0.8225, 0.2831, 0.8036, 0.2049, 0.8225, 0.2049, 0.84, 0.2831, 0.84, 0.2831, 0.8225, 0.2049, 0.84, 0.2049, 0.8552, 0.2831, 0.8552, 0.2831, 0.84, 0.2049, 0.8552, 0.2049, 0.8678, 0.2831, 0.8678, 0.2831, 0.8552, 0.2049, 0.8678, 0.2049, 0.8771, 0.2831, 0.8771, 0.2831, 0.8678, 0.2049, 0.8771, 0.2049, 0.8828, 0.2831, 0.8828, 0.2831, 0.8771, 0.7121, 0.7098, 0.7286, 0.7221, 0.7236, 0.7386, 0.7219, 0.6909, 0.735, 0.6743, 0.7471, 0.6934, 0.7365, 0.7068, 0.735, 0.6743, 0.751, 0.6606, 0.76, 0.6824, 0.7471, 0.6934, 0.751, 0.6606, 0.7692, 0.6504, 0.7747, 0.6741, 0.76, 0.6824, 0.7692, 0.6504, 0.7889, 0.644, 0.7906, 0.669, 0.7747, 0.6741, 0.7889, 0.644, 0.8093, 0.6417, 0.8071, 0.6672, 0.7906, 0.669, 0.8093, 0.6417, 0.8297, 0.6436, 0.8235, 0.6687, 0.8071, 0.6672, 0.8297, 0.6436, 0.8493, 0.6497, 0.8393, 0.6736, 0.8235, 0.6687, 0.8493, 0.6497, 0.8673, 0.6596, 0.8539, 0.6816, 0.8393, 0.6736, 0.8673, 0.6596, 0.8831, 0.673, 0.8666, 0.6924, 0.8539, 0.6816, 0.8831, 0.673, 0.8959, 0.6894, 0.877, 0.7056, 0.8666, 0.6924, 0.8959, 0.6894, 0.9055, 0.7081, 0.8847, 0.7207, 0.877, 0.7056, 0.9055, 0.7081, 0.9113, 0.7285, 0.8893, 0.7372, 0.8847, 0.7207, 0.9113, 0.7285, 0.9131, 0.7497, 0.8908, 0.7543, 0.8893, 0.7372, 0.9131, 0.7497, 0.9109, 0.771, 0.889, 0.7715, 0.8908, 0.7543, 0.9109, 0.771, 0.9048, 0.7915, 0.8841, 0.788, 0.889, 0.7715, 0.9048, 0.7915, 0.895, 0.8104, 0.8762, 0.8033, 0.8841, 0.788, 0.895, 0.8104, 0.8818, 0.827, 0.8656, 0.8167, 0.8762, 0.8033, 0.8818, 0.827, 0.8658, 0.8407, 0.8527, 0.8277, 0.8656, 0.8167, 0.8658, 0.8407, 0.8477, 0.8509, 0.838, 0.836, 0.8527, 0.8277, 0.8477, 0.8509, 0.828, 0.8573, 0.8221, 0.8411, 0.838, 0.836, 0.828, 0.8573, 0.8075, 0.8596, 0.8056, 0.8429, 0.8221, 0.8411, 0.8075, 0.8596, 0.7871, 0.8576, 0.7892, 0.8414, 0.8056, 0.8429, 0.7871, 0.8576, 0.7676, 0.8516, 0.7734, 0.8365, 0.7892, 0.8414, 0.7676, 0.8516, 0.7495, 0.8417, 0.7588, 0.8285, 0.7734, 0.8365, 0.7495, 0.8417, 0.7338, 0.8283, 0.7461, 0.8177, 0.7588, 0.8285, 0.7338, 0.8283, 0.7209, 0.8119, 0.7357, 0.8045, 0.7461, 0.8177, 0.7209, 0.8119, 0.7114, 0.7932, 0.728, 0.7894, 0.7357, 0.8045, 0.7236, 0.7386, 0.7286, 0.7221, 0.7365, 0.7068, 0.7471, 0.6934, 0.76, 0.6824, 0.7747, 0.6741, 0.7906, 0.669, 0.8071, 0.6672, 0.8235, 0.6687, 0.8393, 0.6736, 0.8539, 0.6816, 0.8666, 0.6924, 0.877, 0.7056, 0.8847, 0.7207, 0.8893, 0.7372, 0.8908, 0.7543, 0.889, 0.7715, 0.8841, 0.788, 0.8762, 0.8033, 0.8656, 0.8167, 0.8527, 0.8277, 0.838, 0.836, 0.8221, 0.8411, 0.8056, 0.8429, 0.7892, 0.8414, 0.7734, 0.8365, 0.7588, 0.8285, 0.7461, 0.8177, 0.7357, 0.8045, 0.728, 0.7894, 0.7234, 0.7729, 0.7219, 0.7558, 0.6983, 0.7728, 0.7121, 0.7098, 0.7236, 0.7386, 0.7219, 0.7558, 0.7121, 0.7098, 0.7219, 0.6909, 0.7365, 0.7068, 0.7286, 0.7221, 0.7046, 0.5939, 0.7121, 0.7098, 0.6781, 0.7276, 0.6781, 0.602, 0.7685, 0.8758, 0.8125, 0.9777, 0.6838, 0.9858, 0.6759, 0.8579, 0.6983, 0.7728, 0.7219, 0.7558, 0.7234, 0.7729, 0.7114, 0.7932, 0.6983, 0.7728, 0.7234, 0.7729, 0.728, 0.7894, 0.7121, 0.7098, 0.6983, 0.7728, 0.6781, 0.7918, 0.6781, 0.7276, 0.6983, 0.7728, 0.7685, 0.8758, 0.6759, 0.8579, 0.6781, 0.7918, 0.7219, 0.6909, 0.7121, 0.7098, 0.7046, 0.5939, 0.7291, 0.5808, 0.735, 0.6743, 0.7219, 0.6909, 0.7291, 0.5808, 0.7505, 0.5633, 0.7692, 0.6504, 0.751, 0.6606, 0.735, 0.6743, 0.7505, 0.5633, 0.7681, 0.5418, 0.7676, 0.8516, 0.7685, 0.8758, 0.6983, 0.7728, 0.7114, 0.7932, 0.7209, 0.8119, 0.7338, 0.8283, 0.7495, 0.8417, 0.7685, 0.8758, 0.9186, 0.8844, 0.9054, 0.9777, 0.8125, 0.9777, 0.9186, 0.8844, 0.9518, 0.8844, 0.9387, 0.9777, 0.9054, 0.9777, 0.02806, 0.9481, 0.004047, 0.9481, 0.004097, 0.9897, 0.02811, 0.9897, 0.02806, 0.9481, 0.02806, 0.8894, 0.004047, 0.8894, 0.004047, 0.9481, 0.02806, 0.8894, 0.02806, 0.8458, 0.004047, 0.8458, 0.004047, 0.8894, 0.02806, 0.8458, 0.02806, 0.7973, 0.004047, 0.7973, 0.004047, 0.8458, 0.02806, 0.7973, 0.02806, 0.7546, 0.004047, 0.7546, 0.004047, 0.7973, 0.02806, 0.7546, 0.02806, 0.7128, 0.004047, 0.7128, 0.004047, 0.7546, 0.02806, 0.7128, 0.02806, 0.6834, 0.004047, 0.6834, 0.004047, 0.7128, 0.02806, 0.6834, 0.02806, 0.6694, 0.004047, 0.6694, 0.004047, 0.6834, 0.9186, 0.8844, 0.9394, 0.7529, 0.9846, 0.7529, 0.9518, 0.8844, 0.9394, 0.7529, 0.9396, 0.675, 0.9846, 0.6549, 0.9846, 0.7529, 0.9396, 0.675, 0.9121, 0.5699, 0.9459, 0.5463, 0.9846, 0.6549, 0.8722, 0.3652, 0.8211, 0.3179, 0.8621, 0.2908, 0.9129, 0.3567, 0.9121, 0.5699, 0.9112, 0.4577, 0.9459, 0.4503, 0.9459, 0.5463, 0.9112, 0.4577, 0.8722, 0.3652, 0.9129, 0.3567, 0.9459, 0.4503, 0.9394, 0.7529, 0.9131, 0.7497, 0.9113, 0.7285, 0.9396, 0.675, 0.8621, 0.2908, 0.8211, 0.3179, 0.8004, 0.2593, 0.8211, 0.3179, 0.6781, 0.3245, 0.8004, 0.2593, 0.6781, 0.3245, 0.8211, 0.3179, 0.7067, 0.3325, 0.7676, 0.8516, 0.7871, 0.8576, 0.7685, 0.8758, 0.9109, 0.771, 0.9131, 0.7497, 0.9394, 0.7529, 0.9048, 0.7915, 0.9109, 0.771, 0.9394, 0.7529, 0.9186, 0.8844, 0.9048, 0.7915, 0.9394, 0.7529, 0.895, 0.8104, 0.9048, 0.7915, 0.9186, 0.8844, 0.8818, 0.827, 0.9186, 0.8844, 0.7685, 0.8758, 0.7871, 0.8576, 0.8075, 0.8596, 0.828, 0.8573, 0.8477, 0.8509, 0.8658, 0.8407, 0.8818, 0.827, 0.895, 0.8104, 0.9186, 0.8844, 0.8722, 0.3652, 0.8138, 0.3872, 0.7647, 0.3286, 0.8211, 0.3179, 0.9396, 0.675, 0.8959, 0.6894, 0.9121, 0.5699, 0.9113, 0.7285, 0.9055, 0.7081, 0.9396, 0.675, 0.9055, 0.7081, 0.8959, 0.6894, 0.9396, 0.675, 0.8831, 0.673, 0.8673, 0.6596, 0.9121, 0.5699, 0.8959, 0.6894, 0.8831, 0.673, 0.9121, 0.5699, 0.9121, 0.5699, 0.8621, 0.592, 0.8402, 0.4798, 0.9112, 0.4577, 0.9112, 0.4577, 0.8402, 0.4798, 0.8138, 0.3872, 0.8722, 0.3652, 0.8621, 0.592, 0.7892, 0.4908, 0.8402, 0.4798, 0.8673, 0.6596, 0.8621, 0.592, 0.9121, 0.5699, 0.8673, 0.6596, 0.8493, 0.6497, 0.8621, 0.592, 0.8493, 0.6497, 0.8297, 0.6436, 0.8621, 0.592, 0.8297, 0.6436, 0.7681, 0.5418, 0.8621, 0.592, 0.8297, 0.6436, 0.8093, 0.6417, 0.7681, 0.5418, 0.8093, 0.6417, 0.7889, 0.644, 0.7681, 0.5418, 0.7889, 0.644, 0.7692, 0.6504, 0.7681, 0.5418, 0.7812, 0.5174, 0.8621, 0.592, 0.7681, 0.5418, 0.7812, 0.5174, 0.7892, 0.4908, 0.8621, 0.592, 0.7892, 0.4908, 0.792, 0.4632, 0.8402, 0.4798, 0.8402, 0.4798, 0.792, 0.4632, 0.8138, 0.3872, 0.8138, 0.3872, 0.792, 0.4632, 0.7647, 0.3286, 0.4401, 0.1541, 0.4428, 0.1568, 0.5013, 0.09841, 0.4986, 0.0957, 0.4671, 0.1812, 0.4614, 0.1754, 0.5199, 0.117, 0.5256, 0.1227, 0.4614, 0.1754, 0.4559, 0.17, 0.5144, 0.1115, 0.5199, 0.117, 0.9983, 0.1505, 0.843, 0.009515, 0.9538, 0.07899, 0.792, 0.4632, 0.7892, 0.4356, 0.7647, 0.3286, 0.7812, 0.4091, 0.7647, 0.3286, 0.7892, 0.4356, 0.7681, 0.3846, 0.7647, 0.3286, 0.7812, 0.4091, 0.7505, 0.3632, 0.7647, 0.3286, 0.7681, 0.3846, 0.7291, 0.3456, 0.7647, 0.3286, 0.7505, 0.3632, 0.7067, 0.3325, 0.7647, 0.3286, 0.7291, 0.3456, 0.4728, 0.1869, 0.4671, 0.1812, 0.5256, 0.1227, 0.5313, 0.1284, 0.4384, 0.1525, 0.4401, 0.1541, 0.4986, 0.0957, 0.4969, 0.09404, 0.4782, 0.1923, 0.4728, 0.1869, 0.5313, 0.1284, 0.5368, 0.1339, 0.4379, 0.1519, 0.4384, 0.1525, 0.4969, 0.09404, 0.4964, 0.09348, 0.4833, 0.1974, 0.4782, 0.1923, 0.5368, 0.1339, 0.5418, 0.139, 0.4384, 0.1525, 0.4379, 0.1519, 0.4964, 0.09348, 0.4969, 0.09404, 0.4877, 0.2018, 0.4833, 0.1974, 0.5418, 0.139, 0.5462, 0.1434, 0.4401, 0.1541, 0.4384, 0.1525, 0.4969, 0.09404, 0.4986, 0.0957, 0.4914, 0.2055, 0.4877, 0.2018, 0.5462, 0.1434, 0.5499, 0.1471, 0.4428, 0.1568, 0.4401, 0.1541, 0.4986, 0.0957, 0.5013, 0.09841, 0.494, 0.2082, 0.4914, 0.2055, 0.5499, 0.1471, 0.5526, 0.1498, 0.4464, 0.1605, 0.4428, 0.1568, 0.5013, 0.09841, 0.5049, 0.102, 0.4957, 0.2098, 0.494, 0.2082, 0.5526, 0.1498, 0.5542, 0.1514, 0.4508, 0.1649, 0.4464, 0.1605, 0.5049, 0.102, 0.5094, 0.1065, 0.4963, 0.2104, 0.4957, 0.2098, 0.5542, 0.1514, 0.5548, 0.152, 0.4559, 0.17, 0.4508, 0.1649, 0.5094, 0.1065, 0.5144, 0.1115, 0.4428, 0.1568, 0.4464, 0.1605, 0.5049, 0.102, 0.5013, 0.09841, 0.4464, 0.1605, 0.4508, 0.1649, 0.5094, 0.1065, 0.5049, 0.102, 0.4508, 0.1649, 0.4559, 0.17, 0.5144, 0.1115, 0.5094, 0.1065, 0.4559, 0.17, 0.4614, 0.1754, 0.5199, 0.117, 0.5144, 0.1115, 0.4614, 0.1754, 0.4671, 0.1812, 0.5256, 0.1227, 0.5199, 0.117, 0.4671, 0.1812, 0.4728, 0.1869, 0.5313, 0.1284, 0.5256, 0.1227, 0.4728, 0.1869, 0.4782, 0.1923, 0.5368, 0.1339, 0.5313, 0.1284, 0.4782, 0.1923, 0.4833, 0.1974, 0.5418, 0.139, 0.5368, 0.1339, 0.4833, 0.1974, 0.4877, 0.2018, 0.5462, 0.1434, 0.5418, 0.139, 0.4877, 0.2018, 0.4914, 0.2055, 0.5499, 0.1471, 0.5462, 0.1434, 0.4914, 0.2055, 0.494, 0.2082, 0.5526, 0.1498, 0.5499, 0.1471, 0.4444, 0.09631, 0.4357, 0.1021, 0.426, 0.1062, 0.4157, 0.1082, 0.4052, 0.1082, 0.3949, 0.1062, 0.3852, 0.1021, 0.3765, 0.09631, 0.3691, 0.08889, 0.3632, 0.08017, 0.3592, 0.07047, 0.3572, 0.06018, 0.3572, 0.04969, 0.3592, 0.0394, 0.3632, 0.02971, 0.3691, 0.02098, 0.3765, 0.01357, 0.3852, 0.007736, 0.3949, 0.003721, 0.4052, 0.001675, 0.4157, 0.001675, 0.426, 0.003721, 0.4357, 0.007736, 0.4444, 0.01357, 0.4518, 0.02098, 0.4576, 0.02971, 0.4617, 0.0394, 0.4637, 0.04969, 0.4637, 0.06018, 0.4617, 0.07047, 0.4576, 0.08017, 0.4518, 0.08889, 0.4957, 0.2098, 0.4963, 0.2104, 0.5548, 0.152, 0.5542, 0.1514, 0.494, 0.2082, 0.4957, 0.2098, 0.5542, 0.1514, 0.5526, 0.1498, 0.6781, 0.3245, 0.7046, 0.3325, 0.7291, 0.3456, 0.7505, 0.3632, 0.7681, 0.3846, 0.7812, 0.4091, 0.7892, 0.4356, 0.792, 0.4632, 0.7892, 0.4908, 0.7812, 0.5174, 0.7681, 0.5418, 0.7505, 0.5633, 0.7291, 0.5808, 0.7046, 0.5939, 0.6781, 0.602, 0.6505, 0.6047, 0.6505, 0.3218, 0.2049, 0.8828, 0.2049, 0.8848, 0.2831, 0.8848, 0.2831, 0.8828, 0.6781, 0.7276, 0.6781, 0.7918, 0.6505, 0.7945, 0.6505, 0.7303, 0.6781, 0.602, 0.6781, 0.7276, 0.6505, 0.7303, 0.6505, 0.6047, 0.6781, 0.7918, 0.6759, 0.8579, 0.6505, 0.849, 0.6505, 0.7945, 0.6759, 0.8579, 0.6838, 0.9858, 0.6505, 0.9885, 0.6505, 0.849, 0.8274, 0.002104, 0.8274, 0.06892, 0.8034, 0.06892, 0.8034, 0.002104, 0.6505, 0.3218, 0.6505, 0.2442, 0.8004, 0.2593, 0.6781, 0.3245, 0.1165, 0.4832, 0.1165, 0.4832, 0.1379, 0.485, 0.1379, 0.485, 0.1165, 0.4832, 0.1165, 0.4645, 0.1379, 0.4662, 0.1379, 0.485, 0.1165, 0.4645, 0.1165, 0.4425, 0.1379, 0.4442, 0.1379, 0.4662, 0.1165, 0.4425, 0.1165, 0.4232, 0.1379, 0.4249, 0.1379, 0.4442, 0.1165, 0.4232, 0.1165, 0.4, 0.1379, 0.4017, 0.1379, 0.4249, 0.1165, 0.4, 0.1165, 0.3784, 0.1379, 0.3802, 0.1379, 0.4017, 0.1165, 0.3784, 0.1165, 0.3359, 0.1379, 0.3377, 0.1379, 0.3802, 0.1165, 0.3359, 0.1165, 0.2618, 0.1379, 0.2635, 0.1379, 0.3377, 0.1165, 0.2618, 0.09893, 0.2288, 0.1379, 0.2561, 0.1379, 0.2635, 0.09893, 0.2288, 0.0866, 0.1728, 0.1379, 0.161, 0.1379, 0.2561, 0.0866, 0.1728, 0.08196, 0.1425, 0.1163, 0.1466, 0.1379, 0.161, 0.08196, 0.1425, 0.002027, 0.03705, 0.04164, 0.01682, 0.1163, 0.1466])
me_cylinder_001.use_remesh_preserve_volume = False
me_cylinder_001.use_remesh_preserve_attributes = False
me_cylinder_001.use_mirror_vertex_groups = False
me_cylinder_001.update()

# ---- objects
ob_cylinder = bpy.data.objects.new('Cylinder', me_cylinder_001)

# ---- transforms, parenting, visibility, modifiers, constraints
ob_cylinder.location = (0.0, 0.0, 2.274e-13)
ob_cylinder.rotation_euler = (0.0, 1.571, 0.0)
ob_cylinder.lineart.crease_threshold = 0.0

# ---- collection membership
col_collection_1.objects.link(ob_cylinder)

# ---- scene / render settings (as saved in the file)
scene.frame_start = 1; scene.frame_end = 250; scene.frame_set(1)
scene.render.engine = 'BLENDER_EEVEE_NEXT'
scene.render.resolution_percentage = 50
scene.render.dither_intensity = 0.0
scene.cycles.use_denoising = False
scene.cycles.samples = 10
scene.cycles.sampling_pattern = 'TABULATED_SOBOL'
scene.cycles.light_sampling_threshold = 0.0
scene.cycles.use_adaptive_sampling = False
scene.cycles.use_light_tree = False
scene.cycles.blur_glossy = 0.0
scene.cycles.volume_bounces = 1
scene.cycles.pixel_filter_type = 'GAUSSIAN'
scene.cycles.sample_clamp_indirect = 0.0
scene.view_settings.view_transform = 'Standard'
bpy.context.view_layer.update()

# ---- added for rendering (the .blend has no active camera and no usable light): camera, sun
cam_auto = bpy.data.cameras.new('AutoCamera')
cam_auto.lens = 50.0
cam_auto.sensor_width = 36.0
cam_auto.clip_end = 1000.0
ob_auto_camera = bpy.data.objects.new('AutoCamera', cam_auto)
scene.collection.objects.link(ob_auto_camera)
ob_auto_camera.location = (6.64058, -8.78273, 6.22776)
ob_auto_camera.rotation_euler = (1.09748, -7.21219e-08, 0.694738)
scene.camera = ob_auto_camera
light_auto_sun = bpy.data.lights.new('AutoSun', 'SUN')
light_auto_sun.energy = 3.0
light_auto_sun.angle = 0.0523599
ob_auto_sun = bpy.data.objects.new('AutoSun', light_auto_sun)
scene.collection.objects.link(ob_auto_sun)
ob_auto_sun.rotation_euler = (0.872665, 0.174533, 0.523599)
bpy.context.view_layer.update()
